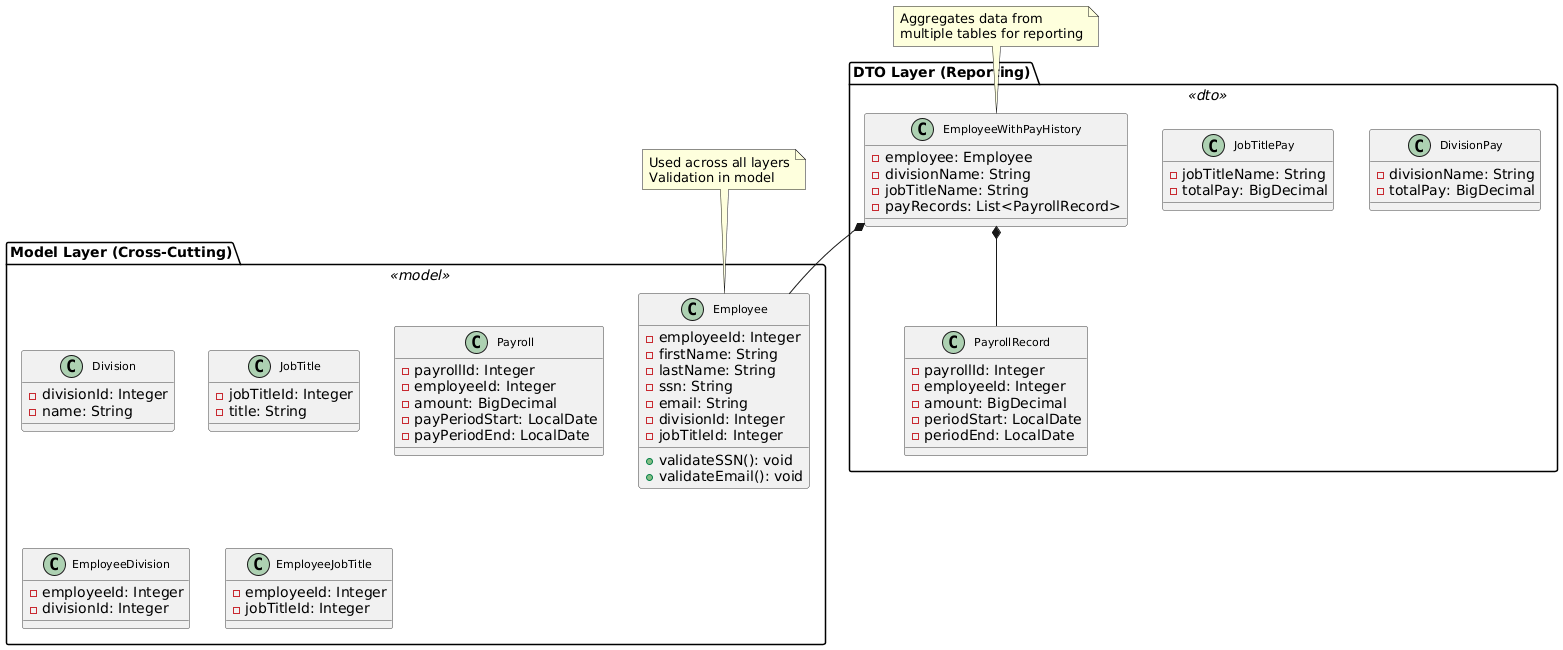

The diagram above was rendered by PlantUML. Its source (embedded in the PNG):
@startuml
skinparam class {
    BackgroundColor<<model>> #FFE0B2
    BackgroundColor<<dto>> #B2DFDB
    BorderColor #424242
    FontSize 11
}

package "Model Layer (Cross-Cutting)" <<model>> {
    class Employee {
        - employeeId: Integer
        - firstName: String
        - lastName: String
        - ssn: String
        - email: String
        - divisionId: Integer
        - jobTitleId: Integer
        + validateSSN(): void
        + validateEmail(): void
    }
    
    class Division {
        - divisionId: Integer
        - name: String
    }
    
    class JobTitle {
        - jobTitleId: Integer
        - title: String
    }
    
    class Payroll {
        - payrollId: Integer
        - employeeId: Integer
        - amount: BigDecimal
        - payPeriodStart: LocalDate
        - payPeriodEnd: LocalDate
    }
    
    class EmployeeDivision {
        - employeeId: Integer
        - divisionId: Integer
    }
    
    class EmployeeJobTitle {
        - employeeId: Integer
        - jobTitleId: Integer
    }
}

package "DTO Layer (Reporting)" <<dto>> {
    class EmployeeWithPayHistory {
        - employee: Employee
        - divisionName: String
        - jobTitleName: String
        - payRecords: List<PayrollRecord>
    }
    
    class JobTitlePay {
        - jobTitleName: String
        - totalPay: BigDecimal
    }
    
    class DivisionPay {
        - divisionName: String
        - totalPay: BigDecimal
    }
    
    class PayrollRecord {
        - payrollId: Integer
        - employeeId: Integer
        - amount: BigDecimal
        - periodStart: LocalDate
        - periodEnd: LocalDate
    }
}

EmployeeWithPayHistory *-- Employee
EmployeeWithPayHistory *-- PayrollRecord

note top of Employee
  Used across all layers
  Validation in model
end note

note top of EmployeeWithPayHistory
  Aggregates data from
  multiple tables for reporting
end note
@enduml